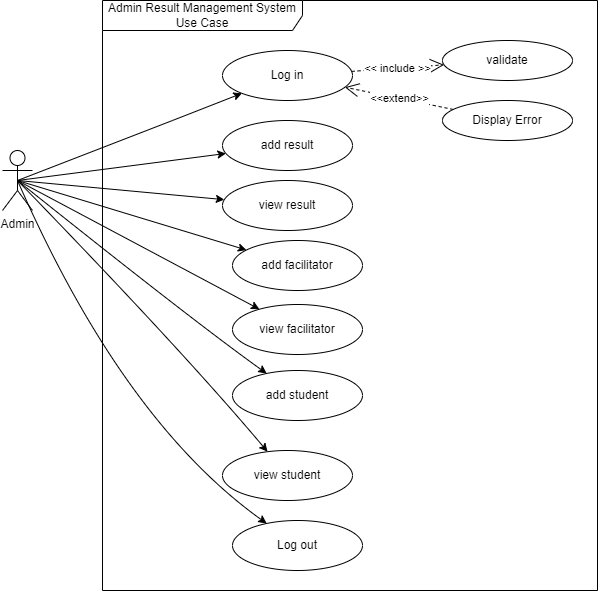

The diagram above was exported from draw.io. Its source (the exported page's mxGraphModel, read from the mxfile embedded in the PNG):
<mxGraphModel dx="880" dy="484" grid="1" gridSize="10" guides="1" tooltips="1" connect="1" arrows="1" fold="1" page="1" pageScale="1" pageWidth="1169" pageHeight="827" math="0" shadow="0">
  <root>
    <mxCell id="0" />
    <mxCell id="1" parent="0" />
    <mxCell id="2_n_xkpBsre0V5kn1wZf-2" value="Admin" style="shape=umlActor;verticalLabelPosition=bottom;verticalAlign=top;html=1;" parent="1" vertex="1">
      <mxGeometry x="130" y="210" width="30" height="60" as="geometry" />
    </mxCell>
    <mxCell id="2_n_xkpBsre0V5kn1wZf-3" value="Log in" style="ellipse;whiteSpace=wrap;html=1;" parent="1" vertex="1">
      <mxGeometry x="350" y="110" width="130" height="50" as="geometry" />
    </mxCell>
    <mxCell id="2_n_xkpBsre0V5kn1wZf-6" value="add result" style="ellipse;whiteSpace=wrap;html=1;" parent="1" vertex="1">
      <mxGeometry x="350" y="180" width="130" height="50" as="geometry" />
    </mxCell>
    <mxCell id="2_n_xkpBsre0V5kn1wZf-7" value="view result" style="ellipse;whiteSpace=wrap;html=1;" parent="1" vertex="1">
      <mxGeometry x="350" y="240" width="130" height="50" as="geometry" />
    </mxCell>
    <mxCell id="2_n_xkpBsre0V5kn1wZf-8" value="add facilitator" style="ellipse;whiteSpace=wrap;html=1;" parent="1" vertex="1">
      <mxGeometry x="360" y="300" width="130" height="50" as="geometry" />
    </mxCell>
    <mxCell id="2_n_xkpBsre0V5kn1wZf-9" value="view facilitator" style="ellipse;whiteSpace=wrap;html=1;" parent="1" vertex="1">
      <mxGeometry x="360" y="364" width="130" height="50" as="geometry" />
    </mxCell>
    <mxCell id="2_n_xkpBsre0V5kn1wZf-10" value="add student" style="ellipse;whiteSpace=wrap;html=1;" parent="1" vertex="1">
      <mxGeometry x="360" y="430" width="130" height="50" as="geometry" />
    </mxCell>
    <mxCell id="2_n_xkpBsre0V5kn1wZf-11" value="Log out" style="ellipse;whiteSpace=wrap;html=1;" parent="1" vertex="1">
      <mxGeometry x="360" y="580" width="130" height="50" as="geometry" />
    </mxCell>
    <mxCell id="2_n_xkpBsre0V5kn1wZf-20" value="validate" style="ellipse;whiteSpace=wrap;html=1;" parent="1" vertex="1">
      <mxGeometry x="570" y="100" width="130" height="40" as="geometry" />
    </mxCell>
    <mxCell id="2_n_xkpBsre0V5kn1wZf-21" style="html=1;exitX=0.5;exitY=0.5;exitPerimeter=0;jettySize=auto;orthogonalLoop=1;curved=1;fontColor=#000000;exitDx=0;exitDy=0;strokeColor=#000000;" parent="1" source="2_n_xkpBsre0V5kn1wZf-2" target="2_n_xkpBsre0V5kn1wZf-3" edge="1">
      <mxGeometry relative="1" as="geometry">
        <mxPoint x="160" y="215" as="sourcePoint" />
        <mxPoint x="245" y="205" as="targetPoint" />
        <Array as="points">
          <mxPoint x="300" y="180" />
        </Array>
      </mxGeometry>
    </mxCell>
    <mxCell id="2_n_xkpBsre0V5kn1wZf-22" style="html=1;exitX=0.5;exitY=0.5;exitPerimeter=0;jettySize=auto;orthogonalLoop=1;curved=1;fontColor=#000000;exitDx=0;exitDy=0;strokeColor=#000000;" parent="1" source="2_n_xkpBsre0V5kn1wZf-2" target="2_n_xkpBsre0V5kn1wZf-6" edge="1">
      <mxGeometry relative="1" as="geometry">
        <mxPoint x="205" y="250" as="sourcePoint" />
        <mxPoint x="384.2142114740848" y="164.46594452373233" as="targetPoint" />
      </mxGeometry>
    </mxCell>
    <mxCell id="2_n_xkpBsre0V5kn1wZf-24" style="html=1;exitX=0.5;exitY=0.5;exitPerimeter=0;jettySize=auto;orthogonalLoop=1;curved=1;fontColor=#000000;exitDx=0;exitDy=0;strokeColor=#000000;" parent="1" source="2_n_xkpBsre0V5kn1wZf-2" target="2_n_xkpBsre0V5kn1wZf-7" edge="1">
      <mxGeometry relative="1" as="geometry">
        <mxPoint x="215" y="260" as="sourcePoint" />
        <mxPoint x="374.9355802973889" y="234.5557031345063" as="targetPoint" />
      </mxGeometry>
    </mxCell>
    <mxCell id="2_n_xkpBsre0V5kn1wZf-25" style="html=1;exitX=0.5;exitY=0.5;exitPerimeter=0;jettySize=auto;orthogonalLoop=1;curved=1;fontColor=#000000;exitDx=0;exitDy=0;strokeColor=#000000;" parent="1" source="2_n_xkpBsre0V5kn1wZf-2" target="2_n_xkpBsre0V5kn1wZf-8" edge="1">
      <mxGeometry relative="1" as="geometry">
        <mxPoint x="225" y="270" as="sourcePoint" />
        <mxPoint x="384.9355802973889" y="244.5557031345063" as="targetPoint" />
      </mxGeometry>
    </mxCell>
    <mxCell id="2_n_xkpBsre0V5kn1wZf-26" style="html=1;exitX=0.5;exitY=0.5;exitPerimeter=0;jettySize=auto;orthogonalLoop=1;curved=1;fontColor=#000000;exitDx=0;exitDy=0;strokeColor=#000000;" parent="1" source="2_n_xkpBsre0V5kn1wZf-2" target="2_n_xkpBsre0V5kn1wZf-9" edge="1">
      <mxGeometry relative="1" as="geometry">
        <mxPoint x="235" y="280" as="sourcePoint" />
        <mxPoint x="394.9355802973889" y="254.5557031345063" as="targetPoint" />
      </mxGeometry>
    </mxCell>
    <mxCell id="2_n_xkpBsre0V5kn1wZf-27" style="html=1;exitX=0.5;exitY=0.5;exitPerimeter=0;jettySize=auto;orthogonalLoop=1;curved=1;fontColor=#000000;exitDx=0;exitDy=0;strokeColor=#000000;" parent="1" source="2_n_xkpBsre0V5kn1wZf-2" target="2_n_xkpBsre0V5kn1wZf-10" edge="1">
      <mxGeometry relative="1" as="geometry">
        <mxPoint x="245" y="290" as="sourcePoint" />
        <mxPoint x="404.9355802973889" y="264.5557031345063" as="targetPoint" />
        <Array as="points">
          <mxPoint x="320" y="380" />
        </Array>
      </mxGeometry>
    </mxCell>
    <mxCell id="2_n_xkpBsre0V5kn1wZf-28" style="html=1;exitX=0.5;exitY=0.5;exitPerimeter=0;jettySize=auto;orthogonalLoop=1;fontColor=#000000;exitDx=0;exitDy=0;strokeColor=#000000;curved=1;" parent="1" source="2_n_xkpBsre0V5kn1wZf-2" target="2_n_xkpBsre0V5kn1wZf-11" edge="1">
      <mxGeometry relative="1" as="geometry">
        <mxPoint x="255" y="300" as="sourcePoint" />
        <mxPoint x="414.9355802973889" y="274.5557031345063" as="targetPoint" />
        <Array as="points">
          <mxPoint x="250" y="480" />
        </Array>
      </mxGeometry>
    </mxCell>
    <mxCell id="2_n_xkpBsre0V5kn1wZf-31" value="&amp;lt;&amp;lt; include &amp;gt;&amp;gt;" style="endArrow=open;endSize=12;dashed=1;html=1;fontColor=#000000;strokeColor=#000000;" parent="1" source="2_n_xkpBsre0V5kn1wZf-3" target="2_n_xkpBsre0V5kn1wZf-20" edge="1">
      <mxGeometry width="160" relative="1" as="geometry">
        <mxPoint x="365" y="115" as="sourcePoint" />
        <mxPoint x="492.57359312880726" y="96.7157287525381" as="targetPoint" />
      </mxGeometry>
    </mxCell>
    <mxCell id="2_n_xkpBsre0V5kn1wZf-32" value="Admin Result Management System Use Case" style="shape=umlFrame;whiteSpace=wrap;html=1;strokeWidth=1;fillColor=none;width=200;height=30;fontColor=#000000;strokeColor=#000000;" parent="1" vertex="1">
      <mxGeometry x="230" y="60" width="495" height="590" as="geometry" />
    </mxCell>
    <mxCell id="2_n_xkpBsre0V5kn1wZf-34" value="&amp;lt;&amp;lt;extend&amp;gt;&amp;gt;" style="endArrow=open;endSize=12;dashed=1;html=1;fontColor=#000000;strokeColor=#000000;" parent="1" source="2_n_xkpBsre0V5kn1wZf-35" target="2_n_xkpBsre0V5kn1wZf-3" edge="1">
      <mxGeometry width="160" relative="1" as="geometry">
        <mxPoint x="580" y="180" as="sourcePoint" />
        <mxPoint x="581.5393685320164" y="134.3268612364534" as="targetPoint" />
      </mxGeometry>
    </mxCell>
    <mxCell id="2_n_xkpBsre0V5kn1wZf-35" value="Display Error" style="ellipse;whiteSpace=wrap;html=1;" parent="1" vertex="1">
      <mxGeometry x="570" y="160" width="130" height="40" as="geometry" />
    </mxCell>
    <mxCell id="q7D_3OAE0dkBb0ArDTRz-1" value="view student" style="ellipse;whiteSpace=wrap;html=1;" vertex="1" parent="1">
      <mxGeometry x="350" y="510" width="130" height="50" as="geometry" />
    </mxCell>
    <mxCell id="q7D_3OAE0dkBb0ArDTRz-2" style="html=1;exitX=0.5;exitY=0.5;exitPerimeter=0;jettySize=auto;orthogonalLoop=1;fontColor=#000000;exitDx=0;exitDy=0;strokeColor=#000000;curved=1;" edge="1" parent="1" source="2_n_xkpBsre0V5kn1wZf-2" target="q7D_3OAE0dkBb0ArDTRz-1">
      <mxGeometry relative="1" as="geometry">
        <mxPoint x="155" y="250" as="sourcePoint" />
        <mxPoint x="404.18351150272406" y="442.98822250194576" as="targetPoint" />
        <Array as="points">
          <mxPoint x="310" y="410" />
        </Array>
      </mxGeometry>
    </mxCell>
  </root>
</mxGraphModel>